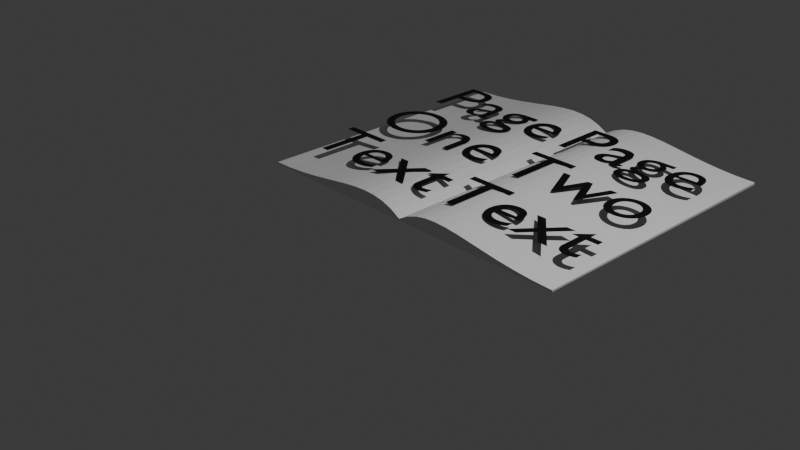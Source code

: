 # Source: book_pag_1.blend  (saved by Blender 4.4.30; exported with 4.5.12 LTS)
import bpy
from mathutils import Matrix  # noqa: F401  (used for matrix-valued properties, if any)

bpy.ops.wm.read_factory_settings(use_empty=True)
scene = bpy.context.scene
scene.name = 'Scene'

# ---- collections
col_collection = bpy.data.collections.new('Collection'); scene.collection.children.link(col_collection)

# ---- materials (node trees are filled in below, after node groups)
mat_white_paper = bpy.data.materials.new('White paper')
mat_material = bpy.data.materials.new('Material')
mat_material.alpha_threshold = 0.0
mat_material.use_transparent_shadow = False
mat_material.roughness = 0.5
mat_material.line_color = (0.0, 0.0, 0.0, 1.0)

# ---- material node trees
mat_white_paper.use_nodes = True; mat_white_paper.node_tree.nodes.clear()
_N = mat_white_paper.node_tree.nodes; _L = mat_white_paper.node_tree.links
n0 = _N.new('ShaderNodeBsdfPrincipled'); n0.name = 'Principled BSDF'; n0.location = (10, 300)
n0.inputs[0].default_value = (0.855, 0.855, 0.855, 1.0)
n1 = _N.new('ShaderNodeOutputMaterial'); n1.name = 'Material Output'; n1.location = (300, 300)
_L.new(n0.outputs[0], n1.inputs[0])
n1.is_active_output = True
mat_material.use_nodes = True; mat_material.node_tree.nodes.clear()
_N = mat_material.node_tree.nodes; _L = mat_material.node_tree.links
n0 = _N.new('ShaderNodeOutputMaterial'); n0.name = 'Material Output'; n0.location = (300, 300)
n1 = _N.new('ShaderNodeBsdfPrincipled'); n1.name = 'Principled BSDF'; n1.location = (10, 300)
n1.inputs[0].default_value = (0.0, 0.0, 0.0, 1.0)
n1.inputs[3].default_value = 1.45
_L.new(n1.outputs[0], n0.inputs[0])
n0.is_active_output = True

# ---- world
world_world = bpy.data.worlds.new('World'); scene.world = world_world
world_world.use_nodes = True; world_world.node_tree.nodes.clear()
_N = world_world.node_tree.nodes; _L = world_world.node_tree.links
n0 = _N.new('ShaderNodeOutputWorld'); n0.name = 'World Output'; n0.location = (300, 300)
n1 = _N.new('ShaderNodeBackground'); n1.name = 'Background'; n1.location = (10, 300)
n1.inputs[0].default_value = (0.05088, 0.05088, 0.05088, 1.0)
_L.new(n1.outputs[0], n0.inputs[0])
n0.is_active_output = True
world_world.color = (0.05088, 0.05088, 0.05088)
world_world.use_sun_shadow = False
world_world.sun_shadow_jitter_overblur = 0.0

# ---- cameras
cam_camera = bpy.data.cameras.new('Camera')
cam_camera.clip_end = 100.0
cam_camera.ortho_scale = 7.314

# ---- lights
light_light = bpy.data.lights.new('Light', 'POINT')
light_light.transmission_factor = 0.0
light_light.energy = 1000.0
light_light.shadow_soft_size = 0.1
light_light.shadow_maximum_resolution = 0.006
light_light.use_absolute_resolution = True

# ---- meshes
me_mesh = bpy.data.meshes.new('Mesh')
me_mesh.from_pydata([(0.0, 0.0, 0.0), (0.1228, 0.06823, 0.0), (0.2482, 0.1128, 0.0), (0.3778, 0.137, 0.0), (0.5133, 0.1444, 0.0), (0.6561, 0.1381, 0.0), (0.8081, 0.1218, 0.0), (0.9707, 0.09868, 0.0), (1.146, 0.07218, 0.0), (1.334, 0.04567, 0.0), (1.539, 0.02255, 0.0), (1.76, 0.006203, 0.0), (2.0, 0.0, 0.0), (0.0, -1.492e-07, -3.413), (0.1228, 0.06823, -3.413), (0.2482, 0.1128, -3.413), (0.3778, 0.137, -3.413), (0.5133, 0.1444, -3.413), (0.6561, 0.1381, -3.413), (0.8081, 0.1218, -3.413), (0.9707, 0.09868, -3.413), (1.146, 0.07217, -3.413), (1.334, 0.04567, -3.413), (1.539, 0.02255, -3.413), (1.76, 0.006202, -3.413), (2.0, -1.492e-07, -3.413), (0.0, -0.02781, -3.413), (0.1228, -0.02781, -3.413), (0.2482, -0.02781, -3.413), (0.3778, -0.02781, -3.413), (0.5133, -0.02781, -3.413), (0.6561, -0.02781, -3.413), (0.8081, -0.02781, -3.413), (0.9707, -0.02781, -3.413), (1.146, -0.02781, -3.413), (1.334, -0.02781, -3.413), (1.539, -0.02781, -3.413), (1.76, -0.02781, -3.413), (2.0, -0.02781, -3.413), (0.0, -0.02091, 9.141e-10), (0.1228, -0.02091, 3.896e-09), (0.2482, -0.02091, 5.844e-09), (0.3778, -0.02091, 6.903e-09), (0.5133, -0.02091, 7.224e-09), (0.6561, -0.02091, 6.953e-09), (0.8081, -0.02091, 6.238e-09), (0.9707, -0.02091, 5.227e-09), (1.146, -0.02091, 4.069e-09), (1.334, -0.02091, 2.911e-09), (1.539, -0.02091, 1.9e-09), (1.76, -0.02091, 1.185e-09), (2.0, -0.02091, 9.141e-10)], [], [(6, 7, 20, 19), (3, 4, 17, 16), (10, 11, 24, 23), (0, 1, 14, 13), (7, 8, 21, 20), (4, 5, 18, 17), (11, 12, 25, 24), (1, 2, 15, 14), (8, 9, 22, 21), (5, 6, 19, 18), (2, 3, 16, 15), (9, 10, 23, 22), (19, 20, 33, 32), (16, 17, 30, 29), (23, 24, 37, 36), (13, 14, 27, 26), (20, 21, 34, 33), (17, 18, 31, 30), (24, 25, 38, 37), (14, 15, 28, 27), (21, 22, 35, 34), (18, 19, 32, 31), (15, 16, 29, 28), (22, 23, 36, 35), (9, 8, 47, 48), (6, 5, 44, 45), (3, 2, 41, 42), (10, 9, 48, 49), (7, 6, 45, 46), (4, 3, 42, 43), (11, 10, 49, 50), (1, 0, 39, 40), (8, 7, 46, 47), (5, 4, 43, 44), (12, 11, 50, 51), (2, 1, 40, 41), (12, 51, 38, 25), (26, 38, 51, 39)])
me_mesh.materials.append(mat_white_paper)
me_mesh.update()

# ---- curves / text
txt_text = bpy.data.curves.new('Text', 'FONT')
txt_text.dimensions = '2D'
txt_text.body = 'Page\nOne\nText'
txt_text.materials.append(mat_material)
txt_text_001 = bpy.data.curves.new('Text.001', 'FONT')
txt_text_001.dimensions = '2D'
txt_text_001.body = 'Page\nTwo\nText'
txt_text_001.materials.append(mat_material)

# ---- objects
ob_light = bpy.data.objects.new('Light', light_light)
ob_camera = bpy.data.objects.new('Camera', cam_camera)
ob_b_ziercurve = bpy.data.objects.new('BézierCurve', me_mesh)
ob_text = bpy.data.objects.new('Text', txt_text)
ob_text_001 = bpy.data.objects.new('Text.001', txt_text_001)

# ---- transforms, parenting, visibility, modifiers, constraints
ob_light.location = (4.076, 1.005, 5.904)
ob_light.rotation_euler = (0.6503, 0.05522, 1.866)
ob_light.lock_rotations_4d = False
ob_light.empty_display_type = 'ARROWS'
ob_light.color = (0.0, 0.0, 0.0, 0.0)
ob_light.lineart.crease_threshold = 0.0
ob_camera.location = (7.359, -6.926, 4.958)
ob_camera.rotation_euler = (1.109, 0.0, 0.8149)
ob_camera.lock_rotations_4d = False
ob_camera.empty_display_type = 'ARROWS'
ob_camera.color = (0.0, 0.0, 0.0, 0.0)
ob_camera.display_type = 'WIRE'
ob_camera.lineart.crease_threshold = 0.0
ob_b_ziercurve.location = (0.0, 0.0, 0.0)
ob_b_ziercurve.rotation_euler = (1.571, -0.0, 0.0)
_m = ob_b_ziercurve.modifiers.new('Mirror', 'MIRROR')
ob_text.location = (-1.945, 2.396, 0.1528)
ob_text_001.location = (0.01359, 2.396, 0.1495)

# ---- collection membership
col_collection.objects.link(ob_light)
col_collection.objects.link(ob_camera)
col_collection.objects.link(ob_b_ziercurve)
col_collection.objects.link(ob_text)
col_collection.objects.link(ob_text_001)

# ---- scene / render settings (as saved in the file)
scene.camera = ob_camera
scene.frame_start = 1; scene.frame_end = 250; scene.frame_set(1)
scene.render.engine = 'BLENDER_EEVEE_NEXT'
scene.cycles.sampling_pattern = 'TABULATED_SOBOL'
scene.eevee.ray_tracing_options.trace_max_roughness = 0.0
bpy.context.view_layer.update()
